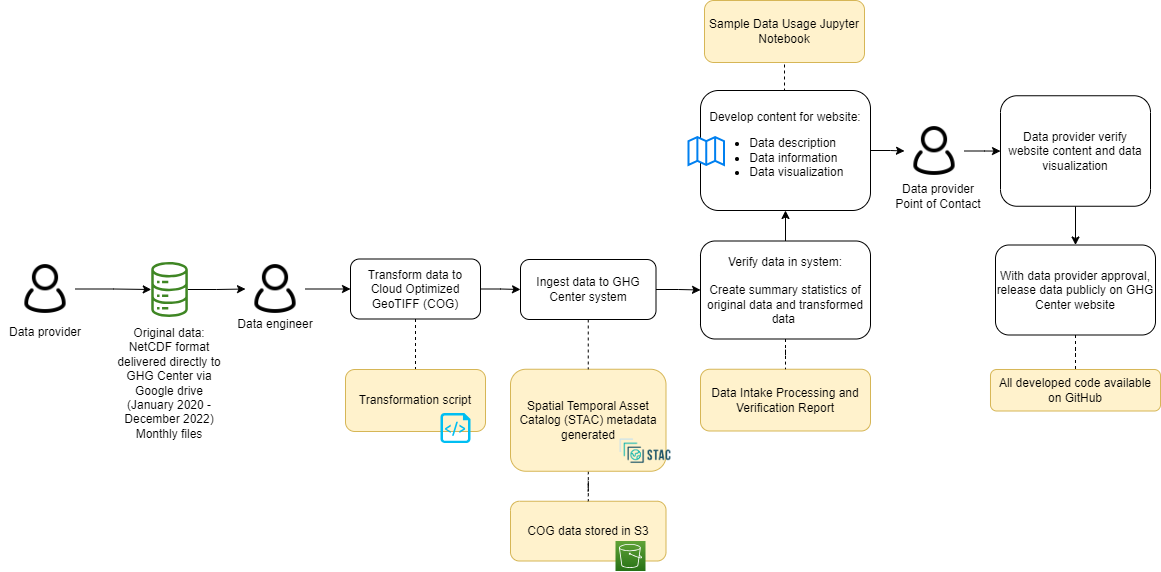

The diagram above was exported from draw.io. Its source (the exported page's mxGraphModel, read from the mxfile embedded in the PNG):
<mxGraphModel dx="2284" dy="780" grid="1" gridSize="10" guides="1" tooltips="1" connect="1" arrows="1" fold="1" page="1" pageScale="1" pageWidth="850" pageHeight="1100" math="0" shadow="0">
  <root>
    <mxCell id="0" />
    <mxCell id="1" parent="0" />
    <mxCell id="2" value="COG data stored in S3" style="rounded=1;whiteSpace=wrap;html=1;fillColor=#fff2cc;strokeColor=#d6b656;" parent="1" vertex="1">
      <mxGeometry x="290" y="1560.75" width="155.5" height="59.75" as="geometry" />
    </mxCell>
    <mxCell id="3" value="" style="edgeStyle=orthogonalEdgeStyle;rounded=0;orthogonalLoop=1;jettySize=auto;html=1;endArrow=none;endFill=0;dashed=1;" parent="1" source="4" target="2" edge="1">
      <mxGeometry relative="1" as="geometry" />
    </mxCell>
    <mxCell id="4" value="Spatial Temporal Asset Catalog (STAC) metadata generated" style="rounded=1;whiteSpace=wrap;html=1;fillColor=#fff2cc;strokeColor=#d6b656;" parent="1" vertex="1">
      <mxGeometry x="290" y="1428.75" width="155.5" height="102" as="geometry" />
    </mxCell>
    <mxCell id="5" style="edgeStyle=orthogonalEdgeStyle;rounded=0;orthogonalLoop=1;jettySize=auto;html=1;entryX=0;entryY=0.5;entryDx=0;entryDy=0;" parent="1" source="6" target="23" edge="1">
      <mxGeometry relative="1" as="geometry" />
    </mxCell>
    <mxCell id="6" value="" style="sketch=0;outlineConnect=0;fontColor=#232F3E;gradientColor=none;fillColor=#3F8624;strokeColor=none;dashed=0;verticalLabelPosition=bottom;verticalAlign=top;align=center;html=1;fontSize=12;fontStyle=0;aspect=fixed;pointerEvents=1;shape=mxgraph.aws4.iot_analytics_data_store;" parent="1" vertex="1">
      <mxGeometry x="-70" y="1321.5" width="38.08" height="55" as="geometry" />
    </mxCell>
    <mxCell id="7" value="" style="shape=image;verticalLabelPosition=bottom;labelBackgroundColor=default;verticalAlign=top;aspect=fixed;imageAspect=0;image=https://d33wubrfki0l68.cloudfront.net/22691a3c3002324451ed99f4009de8aab761e1b7/d24da/public/images-original/stac-01.png;" parent="1" vertex="1">
      <mxGeometry x="397" y="1490.75" width="56.01" height="40" as="geometry" />
    </mxCell>
    <mxCell id="8" value="Data Intake Processing and Verification Report" style="rounded=1;whiteSpace=wrap;html=1;fillColor=#fff2cc;strokeColor=#d6b656;" parent="1" vertex="1">
      <mxGeometry x="480" y="1428.75" width="170" height="61.75" as="geometry" />
    </mxCell>
    <mxCell id="9" value="" style="edgeStyle=orthogonalEdgeStyle;rounded=0;orthogonalLoop=1;jettySize=auto;html=1;" parent="1" source="11" target="35" edge="1">
      <mxGeometry relative="1" as="geometry" />
    </mxCell>
    <mxCell id="10" style="edgeStyle=orthogonalEdgeStyle;rounded=0;orthogonalLoop=1;jettySize=auto;html=1;exitX=0.5;exitY=0;exitDx=0;exitDy=0;entryX=0.5;entryY=1;entryDx=0;entryDy=0;endArrow=none;endFill=0;dashed=1;" parent="1" source="11" target="40" edge="1">
      <mxGeometry relative="1" as="geometry" />
    </mxCell>
    <mxCell id="11" value="Develop content for website:&lt;br&gt;&lt;ul&gt;&lt;li style=&quot;text-align: left;&quot;&gt;Data description&lt;/li&gt;&lt;li style=&quot;text-align: left;&quot;&gt;Data information&lt;/li&gt;&lt;li style=&quot;text-align: left;&quot;&gt;Data visualization&lt;/li&gt;&lt;/ul&gt;" style="rounded=1;whiteSpace=wrap;html=1;" parent="1" vertex="1">
      <mxGeometry x="480" y="1150" width="170" height="120" as="geometry" />
    </mxCell>
    <mxCell id="12" value="" style="html=1;verticalLabelPosition=bottom;align=center;labelBackgroundColor=#ffffff;verticalAlign=top;strokeWidth=2;strokeColor=#0080F0;shadow=0;dashed=0;shape=mxgraph.ios7.icons.map;" parent="1" vertex="1">
      <mxGeometry x="468" y="1196.5" width="35.5" height="28" as="geometry" />
    </mxCell>
    <mxCell id="13" style="edgeStyle=orthogonalEdgeStyle;rounded=0;orthogonalLoop=1;jettySize=auto;html=1;exitX=0.5;exitY=1;exitDx=0;exitDy=0;entryX=0.5;entryY=0;entryDx=0;entryDy=0;" parent="1" source="14" target="16" edge="1">
      <mxGeometry relative="1" as="geometry" />
    </mxCell>
    <mxCell id="14" value="Data provider verify website content and data visualization" style="rounded=1;whiteSpace=wrap;html=1;" parent="1" vertex="1">
      <mxGeometry x="780" y="1155.25" width="150" height="110.5" as="geometry" />
    </mxCell>
    <mxCell id="15" value="" style="edgeStyle=orthogonalEdgeStyle;rounded=0;orthogonalLoop=1;jettySize=auto;html=1;endArrow=none;endFill=0;dashed=1;" parent="1" source="16" target="37" edge="1">
      <mxGeometry relative="1" as="geometry" />
    </mxCell>
    <mxCell id="16" value="With data provider approval, release data publicly on GHG Center website" style="rounded=1;whiteSpace=wrap;html=1;" parent="1" vertex="1">
      <mxGeometry x="775" y="1304.5" width="160" height="90" as="geometry" />
    </mxCell>
    <mxCell id="17" value="&lt;font style=&quot;font-size: 12px;&quot;&gt;Data engineer&lt;/font&gt;" style="rounded=0;whiteSpace=wrap;html=1;strokeColor=none;fillColor=none;fontSize=12;" parent="1" vertex="1">
      <mxGeometry x="10" y="1368.5" width="90" height="30" as="geometry" />
    </mxCell>
    <mxCell id="18" style="edgeStyle=orthogonalEdgeStyle;rounded=0;orthogonalLoop=1;jettySize=auto;html=1;" parent="1" source="19" target="6" edge="1">
      <mxGeometry relative="1" as="geometry" />
    </mxCell>
    <mxCell id="19" value="" style="shape=image;html=1;verticalAlign=top;verticalLabelPosition=bottom;labelBackgroundColor=#ffffff;imageAspect=0;aspect=fixed;image=https://cdn0.iconfinder.com/data/icons/eon-social-media-contact-info-2/32/user_people_person_users_man-128.png" parent="1" vertex="1">
      <mxGeometry x="-205" y="1318.5" width="60" height="60" as="geometry" />
    </mxCell>
    <mxCell id="20" value="" style="sketch=0;points=[[0,0,0],[0.25,0,0],[0.5,0,0],[0.75,0,0],[1,0,0],[0,1,0],[0.25,1,0],[0.5,1,0],[0.75,1,0],[1,1,0],[0,0.25,0],[0,0.5,0],[0,0.75,0],[1,0.25,0],[1,0.5,0],[1,0.75,0]];outlineConnect=0;fontColor=#232F3E;gradientColor=#60A337;gradientDirection=north;fillColor=#277116;strokeColor=#ffffff;dashed=0;verticalLabelPosition=bottom;verticalAlign=top;align=center;html=1;fontSize=12;fontStyle=0;aspect=fixed;shape=mxgraph.aws4.resourceIcon;resIcon=mxgraph.aws4.s3;" parent="1" vertex="1">
      <mxGeometry x="395" y="1600.5" width="30" height="30" as="geometry" />
    </mxCell>
    <mxCell id="21" value="&lt;font style=&quot;font-size: 12px;&quot;&gt;&lt;font face=&quot;Arial, sans-serif&quot;&gt;Original data:&lt;br&gt;&lt;/font&gt;NetCDF format&lt;br&gt;delivered directly to&lt;br&gt;GHG Center via Google drive&lt;br&gt;&lt;span style=&quot;color: rgb(0, 0, 0); font-family: Helvetica; font-style: normal; font-variant-ligatures: normal; font-variant-caps: normal; font-weight: 400; letter-spacing: normal; orphans: 2; text-indent: 0px; text-transform: none; widows: 2; word-spacing: 0px; -webkit-text-stroke-width: 0px; background-color: rgb(251, 251, 251); text-decoration-thickness: initial; text-decoration-style: initial; text-decoration-color: initial; float: none; display: inline !important;&quot;&gt;&lt;div style=&quot;&quot;&gt;(January 2020 - December 2022)&lt;/div&gt;&lt;/span&gt;&lt;span style=&quot;color: rgb(0, 0, 0); font-family: Helvetica; font-style: normal; font-variant-ligatures: normal; font-variant-caps: normal; font-weight: 400; letter-spacing: normal; orphans: 2; text-indent: 0px; text-transform: none; widows: 2; word-spacing: 0px; -webkit-text-stroke-width: 0px; background-color: rgb(251, 251, 251); text-decoration-thickness: initial; text-decoration-style: initial; text-decoration-color: initial; float: none; display: inline !important;&quot;&gt;&lt;div style=&quot;&quot;&gt;Monthly files&lt;/div&gt;&lt;/span&gt;&lt;/font&gt;" style="text;whiteSpace=wrap;html=1;align=center;" parent="1" vertex="1">
      <mxGeometry x="-110.96000000000001" y="1378.5" width="120" height="52" as="geometry" />
    </mxCell>
    <mxCell id="22" value="" style="edgeStyle=orthogonalEdgeStyle;rounded=0;orthogonalLoop=1;jettySize=auto;html=1;" parent="1" source="23" target="27" edge="1">
      <mxGeometry relative="1" as="geometry" />
    </mxCell>
    <mxCell id="23" value="" style="shape=image;html=1;verticalAlign=top;verticalLabelPosition=bottom;labelBackgroundColor=#ffffff;imageAspect=0;aspect=fixed;image=https://cdn0.iconfinder.com/data/icons/eon-social-media-contact-info-2/32/user_people_person_users_man-128.png" parent="1" vertex="1">
      <mxGeometry x="25" y="1318.5" width="60" height="60" as="geometry" />
    </mxCell>
    <mxCell id="24" value="&lt;font style=&quot;font-size: 12px;&quot;&gt;Data provider&lt;br&gt;Point of Contact&lt;br&gt;&lt;/font&gt;" style="rounded=0;whiteSpace=wrap;html=1;strokeColor=none;fillColor=none;" parent="1" vertex="1">
      <mxGeometry x="673" y="1240.5" width="90" height="30" as="geometry" />
    </mxCell>
    <mxCell id="25" style="edgeStyle=orthogonalEdgeStyle;rounded=0;orthogonalLoop=1;jettySize=auto;html=1;exitX=0.5;exitY=1;exitDx=0;exitDy=0;entryX=0.5;entryY=0;entryDx=0;entryDy=0;endArrow=none;endFill=0;dashed=1;" parent="1" source="27" target="36" edge="1">
      <mxGeometry relative="1" as="geometry">
        <mxPoint x="190" y="1402.5" as="targetPoint" />
      </mxGeometry>
    </mxCell>
    <mxCell id="26" style="edgeStyle=orthogonalEdgeStyle;rounded=0;orthogonalLoop=1;jettySize=auto;html=1;exitX=1;exitY=0.5;exitDx=0;exitDy=0;entryX=0;entryY=0.5;entryDx=0;entryDy=0;" parent="1" source="27" target="30" edge="1">
      <mxGeometry relative="1" as="geometry" />
    </mxCell>
    <mxCell id="27" value="Transform data to Cloud Optimized GeoTIFF (COG)" style="rounded=1;whiteSpace=wrap;html=1;" parent="1" vertex="1">
      <mxGeometry x="130" y="1318.5" width="130" height="60" as="geometry" />
    </mxCell>
    <mxCell id="28" style="edgeStyle=orthogonalEdgeStyle;rounded=0;orthogonalLoop=1;jettySize=auto;html=1;exitX=0.5;exitY=1;exitDx=0;exitDy=0;entryX=0.5;entryY=0;entryDx=0;entryDy=0;dashed=1;endArrow=none;endFill=0;" parent="1" source="30" target="4" edge="1">
      <mxGeometry relative="1" as="geometry" />
    </mxCell>
    <mxCell id="29" value="" style="edgeStyle=orthogonalEdgeStyle;rounded=0;orthogonalLoop=1;jettySize=auto;html=1;" parent="1" source="30" target="33" edge="1">
      <mxGeometry relative="1" as="geometry" />
    </mxCell>
    <mxCell id="30" value="Ingest data to GHG Center system" style="rounded=1;whiteSpace=wrap;html=1;" parent="1" vertex="1">
      <mxGeometry x="300" y="1319" width="135.5" height="60" as="geometry" />
    </mxCell>
    <mxCell id="31" value="" style="edgeStyle=orthogonalEdgeStyle;rounded=0;orthogonalLoop=1;jettySize=auto;html=1;endArrow=none;endFill=0;dashed=1;" parent="1" source="33" target="8" edge="1">
      <mxGeometry relative="1" as="geometry" />
    </mxCell>
    <mxCell id="32" value="" style="edgeStyle=orthogonalEdgeStyle;rounded=0;orthogonalLoop=1;jettySize=auto;html=1;" parent="1" source="33" target="11" edge="1">
      <mxGeometry relative="1" as="geometry" />
    </mxCell>
    <mxCell id="33" value="Verify data in system:&lt;br&gt;&lt;br&gt;Create summary statistics of original data and transformed data&amp;nbsp;" style="rounded=1;whiteSpace=wrap;html=1;strokeWidth=1;" parent="1" vertex="1">
      <mxGeometry x="480" y="1300.5" width="170" height="98" as="geometry" />
    </mxCell>
    <mxCell id="34" value="" style="edgeStyle=orthogonalEdgeStyle;rounded=0;orthogonalLoop=1;jettySize=auto;html=1;" parent="1" source="35" target="14" edge="1">
      <mxGeometry relative="1" as="geometry" />
    </mxCell>
    <mxCell id="35" value="" style="shape=image;html=1;verticalAlign=top;verticalLabelPosition=bottom;labelBackgroundColor=#ffffff;imageAspect=0;aspect=fixed;image=https://cdn0.iconfinder.com/data/icons/eon-social-media-contact-info-2/32/user_people_person_users_man-128.png" parent="1" vertex="1">
      <mxGeometry x="684" y="1180.5" width="60" height="60" as="geometry" />
    </mxCell>
    <mxCell id="36" value="Transformation script" style="rounded=1;whiteSpace=wrap;html=1;fillColor=#fff2cc;strokeColor=#d6b656;" parent="1" vertex="1">
      <mxGeometry x="125" y="1429" width="140" height="62" as="geometry" />
    </mxCell>
    <mxCell id="37" value="All developed code available on GitHub" style="rounded=1;whiteSpace=wrap;html=1;fillColor=#fff2cc;strokeColor=#d6b656;" parent="1" vertex="1">
      <mxGeometry x="770" y="1429" width="170" height="41.5" as="geometry" />
    </mxCell>
    <mxCell id="38" value="" style="verticalLabelPosition=bottom;html=1;verticalAlign=top;align=center;strokeColor=none;fillColor=#00BEF2;shape=mxgraph.azure.script_file;pointerEvents=1;" parent="1" vertex="1">
      <mxGeometry x="220" y="1472.5" width="30" height="30" as="geometry" />
    </mxCell>
    <mxCell id="39" value="&lt;font style=&quot;font-size: 12px;&quot;&gt;Data provider&lt;/font&gt;" style="rounded=0;whiteSpace=wrap;html=1;strokeColor=none;fillColor=none;fontSize=12;" parent="1" vertex="1">
      <mxGeometry x="-220" y="1376.5" width="90" height="30" as="geometry" />
    </mxCell>
    <mxCell id="40" value="Sample Data Usage Jupyter Notebook" style="rounded=1;whiteSpace=wrap;html=1;fillColor=#fff2cc;strokeColor=#d6b656;" parent="1" vertex="1">
      <mxGeometry x="484" y="1060" width="160" height="62" as="geometry" />
    </mxCell>
  </root>
</mxGraphModel>